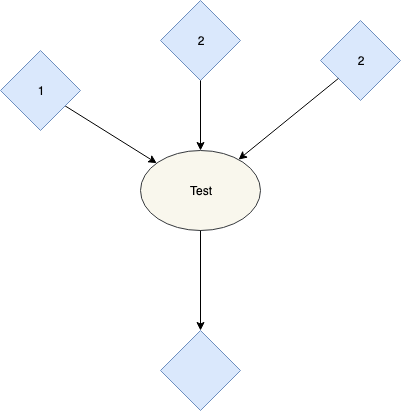

The diagram above was exported from draw.io. Its source (the exported page's mxGraphModel, read from the mxfile embedded in the PNG):
<mxGraphModel dx="1398" dy="479" grid="1" gridSize="10" guides="1" tooltips="1" connect="1" arrows="1" fold="1" page="1" pageScale="1" pageWidth="850" pageHeight="1100" background="#ffffff" math="0" shadow="0">
  <root>
    <mxCell id="0" />
    <mxCell id="1" parent="0" />
    <mxCell id="4" style="edgeStyle=none;rounded=0;jumpStyle=arc;jumpSize=6;html=1;labelBackgroundColor=none;jettySize=auto;orthogonalLoop=1;fontSize=12;" parent="1" source="2" target="3" edge="1">
      <mxGeometry relative="1" as="geometry" />
    </mxCell>
    <mxCell id="2" value="1" style="rhombus;whiteSpace=wrap;html=1;fillColor=#dae8fc;strokeColor=#6c8ebf;" parent="1" vertex="1">
      <mxGeometry x="150" y="120" width="80" height="80" as="geometry" />
    </mxCell>
    <mxCell id="3" value="Test" style="ellipse;whiteSpace=wrap;html=1;fillColor=#f9f7ed;strokeColor=#36393d;" parent="1" vertex="1">
      <mxGeometry x="290" y="220" width="120" height="80" as="geometry" />
    </mxCell>
    <mxCell id="45ias79lufSWynNNq4lS-4" value="" style="rhombus;whiteSpace=wrap;html=1;fillColor=#dae8fc;strokeColor=#6c8ebf;" parent="1" vertex="1">
      <mxGeometry x="310" y="400" width="80" height="80" as="geometry" />
    </mxCell>
    <mxCell id="wjYyD8p5GfeghIphc4jQ-4" value="2" style="rhombus;whiteSpace=wrap;html=1;fillColor=#dae8fc;strokeColor=#6c8ebf;" parent="1" vertex="1">
      <mxGeometry x="310" y="70" width="80" height="80" as="geometry" />
    </mxCell>
    <mxCell id="45ias79lufSWynNNq4lS-5" style="edgeStyle=none;rounded=0;jumpStyle=arc;jumpSize=6;html=1;labelBackgroundColor=none;jettySize=auto;orthogonalLoop=1;fontSize=12;" parent="1" source="3" target="45ias79lufSWynNNq4lS-4" edge="1">
      <mxGeometry relative="1" as="geometry" />
    </mxCell>
    <mxCell id="wjYyD8p5GfeghIphc4jQ-5" value="2" style="rhombus;whiteSpace=wrap;html=1;fillColor=#dae8fc;strokeColor=#6c8ebf;" parent="1" vertex="1">
      <mxGeometry x="470" y="90" width="80" height="80" as="geometry" />
    </mxCell>
    <mxCell id="wjYyD8p5GfeghIphc4jQ-6" style="edgeStyle=none;rounded=0;jumpStyle=arc;jumpSize=6;html=1;labelBackgroundColor=none;jettySize=auto;orthogonalLoop=1;fontSize=12;" parent="1" source="wjYyD8p5GfeghIphc4jQ-4" target="3" edge="1">
      <mxGeometry relative="1" as="geometry" />
    </mxCell>
    <mxCell id="wjYyD8p5GfeghIphc4jQ-7" style="edgeStyle=none;rounded=0;jumpStyle=arc;jumpSize=6;html=1;labelBackgroundColor=none;jettySize=auto;orthogonalLoop=1;fontSize=12;" parent="1" source="wjYyD8p5GfeghIphc4jQ-5" target="3" edge="1">
      <mxGeometry relative="1" as="geometry" />
    </mxCell>
  </root>
</mxGraphModel>